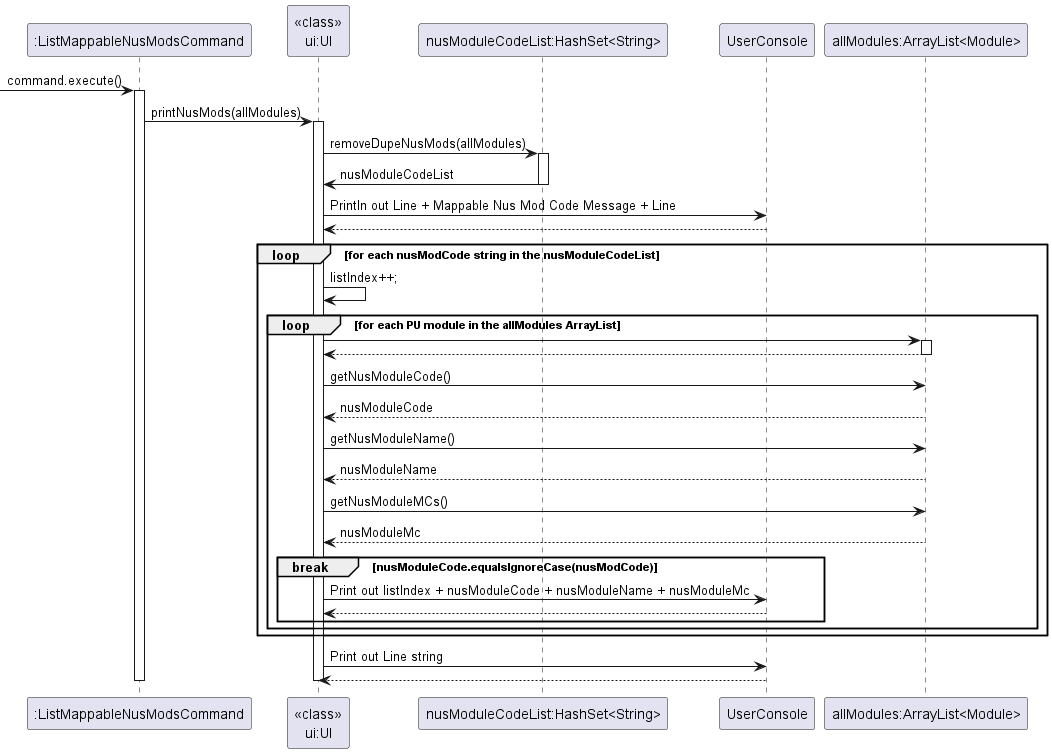

The diagram above was rendered by PlantUML. Its source (embedded in the PNG):
@startuml
'https://plantuml.com/sequence-diagram

-> ":ListMappableNusModsCommand": command.execute()
activate ":ListMappableNusModsCommand"
":ListMappableNusModsCommand" -> "<<class>>\nui:UI" : printNusMods(allModules)
activate "<<class>>\nui:UI"
"<<class>>\nui:UI" -> "nusModuleCodeList:HashSet<String>": removeDupeNusMods(allModules)
activate "nusModuleCodeList:HashSet<String>"
"<<class>>\nui:UI" <- "nusModuleCodeList:HashSet<String>": nusModuleCodeList
deactivate "nusModuleCodeList:HashSet<String>"
"<<class>>\nui:UI" -> UserConsole : Println out Line + Mappable Nus Mod Code Message + Line
"<<class>>\nui:UI" <-- UserConsole
loop for each nusModCode string in the nusModuleCodeList
"<<class>>\nui:UI" -> "<<class>>\nui:UI": listIndex++;
    loop for each PU module in the allModules ArrayList
    "<<class>>\nui:UI" -> "allModules:ArrayList<Module>"
    activate "allModules:ArrayList<Module>"
    "<<class>>\nui:UI" <-- "allModules:ArrayList<Module>"
    deactivate "allModules:ArrayList<Module>"
    "<<class>>\nui:UI" -> "allModules:ArrayList<Module>": getNusModuleCode()
    "<<class>>\nui:UI" <-- "allModules:ArrayList<Module>": nusModuleCode
    "<<class>>\nui:UI" -> "allModules:ArrayList<Module>": getNusModuleName()
    "<<class>>\nui:UI" <-- "allModules:ArrayList<Module>": nusModuleName
    "<<class>>\nui:UI" -> "allModules:ArrayList<Module>": getNusModuleMCs()
    "<<class>>\nui:UI" <-- "allModules:ArrayList<Module>": nusModuleMc
    break nusModuleCode.equalsIgnoreCase(nusModCode)
    "<<class>>\nui:UI" -> UserConsole: Print out listIndex + nusModuleCode + nusModuleName + nusModuleMc
    "<<class>>\nui:UI" <-- UserConsole
    end
    end
end
"<<class>>\nui:UI" -> UserConsole: Print out Line string
"<<class>>\nui:UI" <-- UserConsole
deactivate ":ListMappableNusModsCommand"
deactivate "<<class>>\nui:UI"
@enduml